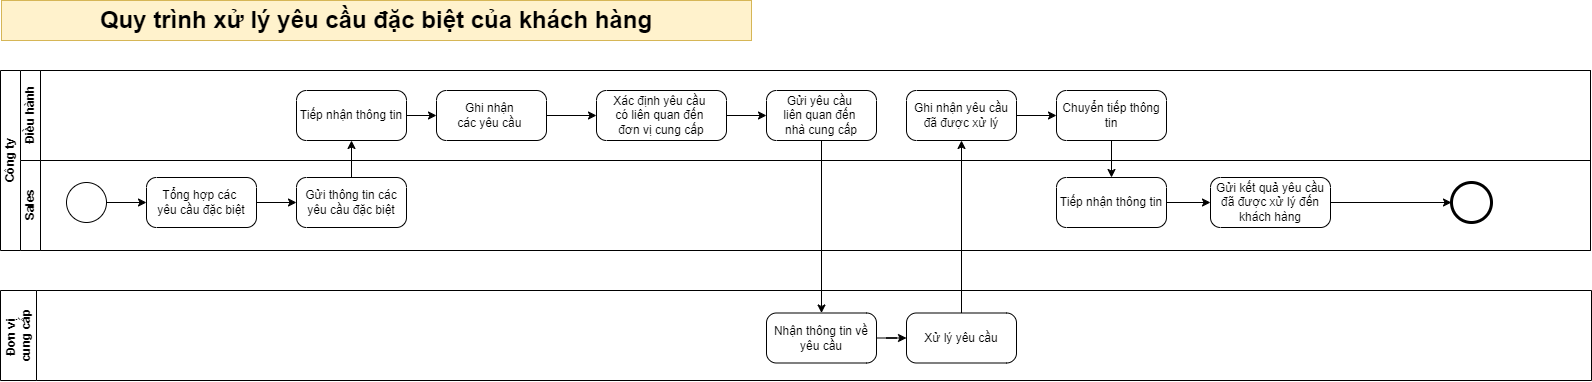

The diagram above was exported from draw.io. Its source (the exported page's mxGraphModel, read from the mxfile embedded in the PNG):
<mxGraphModel dx="4639" dy="3903" grid="1" gridSize="10" guides="1" tooltips="1" connect="1" arrows="1" fold="1" page="1" pageScale="1" pageWidth="827" pageHeight="1169" math="0" shadow="0">
  <root>
    <mxCell id="0" />
    <mxCell id="1" parent="0" />
    <mxCell id="2" value="Công ty" style="swimlane;html=1;childLayout=stackLayout;resizeParent=1;resizeParentMax=0;horizontal=0;startSize=20;horizontalStack=0;whiteSpace=wrap;labelBackgroundColor=none;movable=0;resizable=0;rotatable=0;deletable=0;editable=0;locked=1;connectable=0;" vertex="1" parent="1">
      <mxGeometry x="-1069" y="230" width="1590" height="180" as="geometry" />
    </mxCell>
    <mxCell id="3" value="Điều hành" style="swimlane;html=1;startSize=20;horizontal=0;labelBackgroundColor=none;movable=0;resizable=0;rotatable=0;deletable=0;editable=0;locked=1;connectable=0;" vertex="1" parent="2">
      <mxGeometry x="20" width="1570" height="90" as="geometry" />
    </mxCell>
    <mxCell id="4" value="" style="edgeStyle=orthogonalEdgeStyle;rounded=0;orthogonalLoop=1;jettySize=auto;html=1;movable=0;resizable=0;rotatable=0;deletable=0;editable=0;locked=1;connectable=0;" edge="1" parent="3" source="5" target="7">
      <mxGeometry relative="1" as="geometry" />
    </mxCell>
    <mxCell id="5" value="Tiếp nhận thông tin" style="points=[[0.25,0,0],[0.5,0,0],[0.75,0,0],[1,0.25,0],[1,0.5,0],[1,0.75,0],[0.75,1,0],[0.5,1,0],[0.25,1,0],[0,0.75,0],[0,0.5,0],[0,0.25,0]];shape=mxgraph.bpmn.task;whiteSpace=wrap;rectStyle=rounded;size=10;html=1;container=1;expand=0;collapsible=0;taskMarker=abstract;labelBackgroundColor=none;movable=0;resizable=0;rotatable=0;deletable=0;editable=0;locked=1;connectable=0;" vertex="1" parent="3">
      <mxGeometry x="276" y="20" width="110" height="50" as="geometry" />
    </mxCell>
    <mxCell id="6" value="" style="edgeStyle=orthogonalEdgeStyle;rounded=0;orthogonalLoop=1;jettySize=auto;html=1;movable=0;resizable=0;rotatable=0;deletable=0;editable=0;locked=1;connectable=0;" edge="1" parent="3" source="7" target="9">
      <mxGeometry relative="1" as="geometry" />
    </mxCell>
    <mxCell id="7" value="Ghi nhận&amp;nbsp;&lt;div&gt;các yêu cầu&amp;nbsp;&lt;/div&gt;" style="points=[[0.25,0,0],[0.5,0,0],[0.75,0,0],[1,0.25,0],[1,0.5,0],[1,0.75,0],[0.75,1,0],[0.5,1,0],[0.25,1,0],[0,0.75,0],[0,0.5,0],[0,0.25,0]];shape=mxgraph.bpmn.task;whiteSpace=wrap;rectStyle=rounded;size=10;html=1;container=1;expand=0;collapsible=0;taskMarker=abstract;labelBackgroundColor=none;movable=0;resizable=0;rotatable=0;deletable=0;editable=0;locked=1;connectable=0;" vertex="1" parent="3">
      <mxGeometry x="416" y="20" width="110" height="50" as="geometry" />
    </mxCell>
    <mxCell id="8" value="" style="edgeStyle=orthogonalEdgeStyle;rounded=0;orthogonalLoop=1;jettySize=auto;html=1;movable=0;resizable=0;rotatable=0;deletable=0;editable=0;locked=1;connectable=0;" edge="1" parent="3" source="9" target="10">
      <mxGeometry relative="1" as="geometry" />
    </mxCell>
    <mxCell id="9" value="Xác định yêu cầu&amp;nbsp;&lt;div&gt;có liên quan đến&amp;nbsp;&lt;div&gt;đơn vị cung cấp&lt;/div&gt;&lt;/div&gt;" style="points=[[0.25,0,0],[0.5,0,0],[0.75,0,0],[1,0.25,0],[1,0.5,0],[1,0.75,0],[0.75,1,0],[0.5,1,0],[0.25,1,0],[0,0.75,0],[0,0.5,0],[0,0.25,0]];shape=mxgraph.bpmn.task;whiteSpace=wrap;rectStyle=rounded;size=10;html=1;container=1;expand=0;collapsible=0;taskMarker=abstract;labelBackgroundColor=none;movable=0;resizable=0;rotatable=0;deletable=0;editable=0;locked=1;connectable=0;" vertex="1" parent="3">
      <mxGeometry x="576" y="20" width="130" height="50" as="geometry" />
    </mxCell>
    <mxCell id="10" value="Gửi yêu cầu&amp;nbsp;&lt;div&gt;liên quan đến&amp;nbsp;&lt;div&gt;nhà cung cấp&lt;/div&gt;&lt;/div&gt;" style="points=[[0.25,0,0],[0.5,0,0],[0.75,0,0],[1,0.25,0],[1,0.5,0],[1,0.75,0],[0.75,1,0],[0.5,1,0],[0.25,1,0],[0,0.75,0],[0,0.5,0],[0,0.25,0]];shape=mxgraph.bpmn.task;whiteSpace=wrap;rectStyle=rounded;size=10;html=1;container=1;expand=0;collapsible=0;taskMarker=abstract;labelBackgroundColor=none;movable=0;resizable=0;rotatable=0;deletable=0;editable=0;locked=1;connectable=0;" vertex="1" parent="3">
      <mxGeometry x="746" y="20" width="110" height="50" as="geometry" />
    </mxCell>
    <mxCell id="11" value="" style="edgeStyle=orthogonalEdgeStyle;rounded=0;orthogonalLoop=1;jettySize=auto;html=1;movable=0;resizable=0;rotatable=0;deletable=0;editable=0;locked=1;connectable=0;" edge="1" parent="3" source="12" target="13">
      <mxGeometry relative="1" as="geometry" />
    </mxCell>
    <mxCell id="12" value="Ghi nhận yêu cầu đã được xử lý" style="points=[[0.25,0,0],[0.5,0,0],[0.75,0,0],[1,0.25,0],[1,0.5,0],[1,0.75,0],[0.75,1,0],[0.5,1,0],[0.25,1,0],[0,0.75,0],[0,0.5,0],[0,0.25,0]];shape=mxgraph.bpmn.task;whiteSpace=wrap;rectStyle=rounded;size=10;html=1;container=1;expand=0;collapsible=0;taskMarker=abstract;labelBackgroundColor=none;movable=0;resizable=0;rotatable=0;deletable=0;editable=0;locked=1;connectable=0;" vertex="1" parent="3">
      <mxGeometry x="886" y="20" width="110" height="50" as="geometry" />
    </mxCell>
    <mxCell id="13" value="Chuyển tiếp thông tin" style="points=[[0.25,0,0],[0.5,0,0],[0.75,0,0],[1,0.25,0],[1,0.5,0],[1,0.75,0],[0.75,1,0],[0.5,1,0],[0.25,1,0],[0,0.75,0],[0,0.5,0],[0,0.25,0]];shape=mxgraph.bpmn.task;whiteSpace=wrap;rectStyle=rounded;size=10;html=1;container=1;expand=0;collapsible=0;taskMarker=abstract;labelBackgroundColor=none;movable=0;resizable=0;rotatable=0;deletable=0;editable=0;locked=1;connectable=0;" vertex="1" parent="3">
      <mxGeometry x="1036" y="20" width="110" height="50" as="geometry" />
    </mxCell>
    <mxCell id="14" value="Sales" style="swimlane;html=1;startSize=20;horizontal=0;labelBackgroundColor=none;movable=0;resizable=0;rotatable=0;deletable=0;editable=0;locked=1;connectable=0;" vertex="1" parent="2">
      <mxGeometry x="20" y="90" width="1570" height="90" as="geometry" />
    </mxCell>
    <mxCell id="15" value="" style="points=[[0.145,0.145,0],[0.5,0,0],[0.855,0.145,0],[1,0.5,0],[0.855,0.855,0],[0.5,1,0],[0.145,0.855,0],[0,0.5,0]];shape=mxgraph.bpmn.event;html=1;verticalLabelPosition=bottom;labelBackgroundColor=none;verticalAlign=top;align=center;perimeter=ellipsePerimeter;outlineConnect=0;aspect=fixed;outline=standard;symbol=general;movable=0;resizable=0;rotatable=0;deletable=0;editable=0;locked=1;connectable=0;" vertex="1" parent="14">
      <mxGeometry x="46" y="22" width="40" height="40" as="geometry" />
    </mxCell>
    <mxCell id="16" value="" style="edgeStyle=orthogonalEdgeStyle;rounded=0;orthogonalLoop=1;jettySize=auto;html=1;movable=0;resizable=0;rotatable=0;deletable=0;editable=0;locked=1;connectable=0;" edge="1" parent="14" source="17" target="23">
      <mxGeometry relative="1" as="geometry" />
    </mxCell>
    <mxCell id="17" value="Tổng hợp&amp;nbsp;&lt;span style=&quot;background-color: initial;&quot;&gt;các&amp;nbsp;&lt;/span&gt;&lt;div&gt;&lt;span style=&quot;background-color: initial;&quot;&gt;yêu cầu đặc biệt&lt;/span&gt;&lt;/div&gt;" style="points=[[0.25,0,0],[0.5,0,0],[0.75,0,0],[1,0.25,0],[1,0.5,0],[1,0.75,0],[0.75,1,0],[0.5,1,0],[0.25,1,0],[0,0.75,0],[0,0.5,0],[0,0.25,0]];shape=mxgraph.bpmn.task;whiteSpace=wrap;rectStyle=rounded;size=10;html=1;container=1;expand=0;collapsible=0;taskMarker=abstract;labelBackgroundColor=none;movable=0;resizable=0;rotatable=0;deletable=0;editable=0;locked=1;connectable=0;" vertex="1" parent="14">
      <mxGeometry x="126" y="17" width="110" height="50" as="geometry" />
    </mxCell>
    <mxCell id="18" style="edgeStyle=orthogonalEdgeStyle;rounded=0;orthogonalLoop=1;jettySize=auto;html=1;entryX=0;entryY=0.5;entryDx=0;entryDy=0;entryPerimeter=0;labelBackgroundColor=none;fontColor=default;movable=0;resizable=0;rotatable=0;deletable=0;editable=0;locked=1;connectable=0;" edge="1" parent="14" source="15" target="17">
      <mxGeometry relative="1" as="geometry" />
    </mxCell>
    <mxCell id="19" value="" style="edgeStyle=orthogonalEdgeStyle;rounded=0;orthogonalLoop=1;jettySize=auto;html=1;movable=0;resizable=0;rotatable=0;deletable=0;editable=0;locked=1;connectable=0;" edge="1" parent="14" source="20" target="22">
      <mxGeometry relative="1" as="geometry" />
    </mxCell>
    <mxCell id="20" value="Tiếp nhận thông tin" style="points=[[0.25,0,0],[0.5,0,0],[0.75,0,0],[1,0.25,0],[1,0.5,0],[1,0.75,0],[0.75,1,0],[0.5,1,0],[0.25,1,0],[0,0.75,0],[0,0.5,0],[0,0.25,0]];shape=mxgraph.bpmn.task;whiteSpace=wrap;rectStyle=rounded;size=10;html=1;container=1;expand=0;collapsible=0;taskMarker=abstract;labelBackgroundColor=none;movable=0;resizable=0;rotatable=0;deletable=0;editable=0;locked=1;connectable=0;" vertex="1" parent="14">
      <mxGeometry x="1036" y="17" width="110" height="50" as="geometry" />
    </mxCell>
    <mxCell id="21" style="edgeStyle=orthogonalEdgeStyle;rounded=0;orthogonalLoop=1;jettySize=auto;html=1;exitX=1;exitY=0.5;exitDx=0;exitDy=0;exitPerimeter=0;movable=0;resizable=0;rotatable=0;deletable=0;editable=0;locked=1;connectable=0;" edge="1" parent="14" source="22" target="24">
      <mxGeometry relative="1" as="geometry" />
    </mxCell>
    <mxCell id="22" value="Gửi kết quả yêu cầu đã được xử lý đến khách hàng" style="points=[[0.25,0,0],[0.5,0,0],[0.75,0,0],[1,0.25,0],[1,0.5,0],[1,0.75,0],[0.75,1,0],[0.5,1,0],[0.25,1,0],[0,0.75,0],[0,0.5,0],[0,0.25,0]];shape=mxgraph.bpmn.task;whiteSpace=wrap;rectStyle=rounded;size=10;html=1;container=1;expand=0;collapsible=0;taskMarker=abstract;labelBackgroundColor=none;movable=0;resizable=0;rotatable=0;deletable=0;editable=0;locked=1;connectable=0;" vertex="1" parent="14">
      <mxGeometry x="1190" y="17" width="120" height="50" as="geometry" />
    </mxCell>
    <mxCell id="23" value="Gửi thông tin các yêu cầu đặc biệt" style="points=[[0.25,0,0],[0.5,0,0],[0.75,0,0],[1,0.25,0],[1,0.5,0],[1,0.75,0],[0.75,1,0],[0.5,1,0],[0.25,1,0],[0,0.75,0],[0,0.5,0],[0,0.25,0]];shape=mxgraph.bpmn.task;whiteSpace=wrap;rectStyle=rounded;size=10;html=1;container=1;expand=0;collapsible=0;taskMarker=abstract;labelBackgroundColor=none;movable=0;resizable=0;rotatable=0;deletable=0;editable=0;locked=1;connectable=0;" vertex="1" parent="14">
      <mxGeometry x="276" y="17" width="110" height="50" as="geometry" />
    </mxCell>
    <mxCell id="24" value="" style="points=[[0.145,0.145,0],[0.5,0,0],[0.855,0.145,0],[1,0.5,0],[0.855,0.855,0],[0.5,1,0],[0.145,0.855,0],[0,0.5,0]];shape=mxgraph.bpmn.event;html=1;verticalLabelPosition=bottom;labelBackgroundColor=#ffffff;verticalAlign=top;align=center;perimeter=ellipsePerimeter;outlineConnect=0;aspect=fixed;outline=end;symbol=terminate2;movable=0;resizable=0;rotatable=0;deletable=0;editable=0;locked=1;connectable=0;" vertex="1" parent="14">
      <mxGeometry x="1431" y="22" width="40" height="40" as="geometry" />
    </mxCell>
    <mxCell id="25" value="" style="edgeStyle=orthogonalEdgeStyle;rounded=0;orthogonalLoop=1;jettySize=auto;html=1;movable=0;resizable=0;rotatable=0;deletable=0;editable=0;locked=1;connectable=0;" edge="1" parent="2" source="13" target="20">
      <mxGeometry relative="1" as="geometry" />
    </mxCell>
    <mxCell id="26" style="edgeStyle=orthogonalEdgeStyle;rounded=0;orthogonalLoop=1;jettySize=auto;html=1;entryX=0.5;entryY=1;entryDx=0;entryDy=0;entryPerimeter=0;movable=0;resizable=0;rotatable=0;deletable=0;editable=0;locked=1;connectable=0;" edge="1" parent="2" source="23" target="5">
      <mxGeometry relative="1" as="geometry" />
    </mxCell>
    <mxCell id="27" value="&lt;span data-sider-select-id=&quot;f1715cd4-0e06-4c65-ace3-9fa5c822ec2a&quot; style=&quot;font-weight: 700;&quot;&gt;&lt;font data-sider-select-id=&quot;5e8768c1-a4c4-4723-98e7-fa203de4cf1b&quot; style=&quot;font-size: 24px;&quot;&gt;Quy trình xử lý yêu cầu đặc biệt của khách hàng&lt;/font&gt;&lt;/span&gt;" style="rounded=0;whiteSpace=wrap;html=1;labelBackgroundColor=none;fillColor=#fff2cc;strokeColor=#d6b656;movable=0;resizable=0;rotatable=0;deletable=0;editable=0;locked=1;connectable=0;" vertex="1" parent="1">
      <mxGeometry x="-1068" y="160" width="750" height="40" as="geometry" />
    </mxCell>
    <mxCell id="28" value="Đơn vị&amp;nbsp;&lt;div&gt;cung cấp&lt;/div&gt;" style="swimlane;startSize=36;horizontal=0;html=1;whiteSpace=wrap;labelBackgroundColor=none;movable=0;resizable=0;rotatable=0;deletable=0;editable=0;locked=1;connectable=0;" vertex="1" parent="1">
      <mxGeometry x="-1069" y="450" width="1591" height="90" as="geometry" />
    </mxCell>
    <mxCell id="29" value="Xử lý yêu cầu" style="points=[[0.25,0,0],[0.5,0,0],[0.75,0,0],[1,0.25,0],[1,0.5,0],[1,0.75,0],[0.75,1,0],[0.5,1,0],[0.25,1,0],[0,0.75,0],[0,0.5,0],[0,0.25,0]];shape=mxgraph.bpmn.task;whiteSpace=wrap;rectStyle=rounded;size=10;html=1;container=1;expand=0;collapsible=0;taskMarker=abstract;labelBackgroundColor=none;movable=0;resizable=0;rotatable=0;deletable=0;editable=0;locked=1;connectable=0;" vertex="1" parent="28">
      <mxGeometry x="906" y="22.5" width="110" height="50" as="geometry" />
    </mxCell>
    <mxCell id="30" value="Nhận thông tin về yêu cầu" style="points=[[0.25,0,0],[0.5,0,0],[0.75,0,0],[1,0.25,0],[1,0.5,0],[1,0.75,0],[0.75,1,0],[0.5,1,0],[0.25,1,0],[0,0.75,0],[0,0.5,0],[0,0.25,0]];shape=mxgraph.bpmn.task;whiteSpace=wrap;rectStyle=rounded;size=10;html=1;container=1;expand=0;collapsible=0;taskMarker=abstract;labelBackgroundColor=none;movable=0;resizable=0;rotatable=0;deletable=0;editable=0;locked=1;connectable=0;" vertex="1" parent="28">
      <mxGeometry x="766" y="22.5" width="110" height="50" as="geometry" />
    </mxCell>
    <mxCell id="31" style="edgeStyle=orthogonalEdgeStyle;rounded=0;orthogonalLoop=1;jettySize=auto;html=1;entryX=0;entryY=0.5;entryDx=0;entryDy=0;entryPerimeter=0;movable=0;resizable=0;rotatable=0;deletable=0;editable=0;locked=1;connectable=0;" edge="1" parent="28" source="30" target="29">
      <mxGeometry relative="1" as="geometry" />
    </mxCell>
    <mxCell id="32" value="" style="edgeStyle=orthogonalEdgeStyle;rounded=0;orthogonalLoop=1;jettySize=auto;html=1;movable=0;resizable=0;rotatable=0;deletable=0;editable=0;locked=1;connectable=0;" edge="1" source="29" target="12" parent="1">
      <mxGeometry relative="1" as="geometry">
        <Array as="points" />
      </mxGeometry>
    </mxCell>
    <mxCell id="33" value="" style="edgeStyle=orthogonalEdgeStyle;rounded=0;orthogonalLoop=1;jettySize=auto;html=1;movable=0;resizable=0;rotatable=0;deletable=0;editable=0;locked=1;connectable=0;" edge="1" source="10" target="30" parent="1">
      <mxGeometry relative="1" as="geometry" />
    </mxCell>
  </root>
</mxGraphModel>